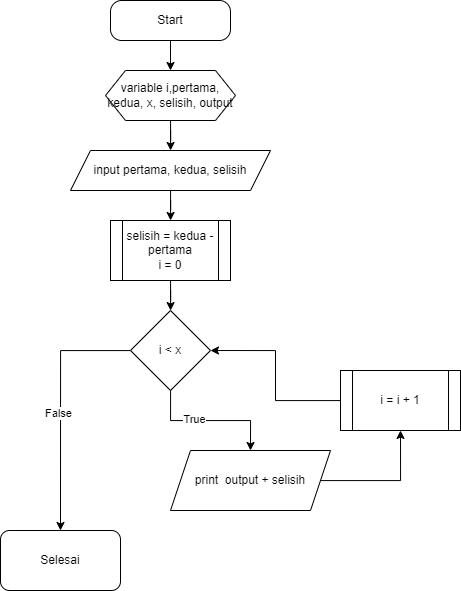

The diagram above was exported from draw.io. Its source (the exported page's mxGraphModel, read from the mxfile embedded in the PNG):
<mxGraphModel dx="1359" dy="755" grid="1" gridSize="10" guides="1" tooltips="1" connect="1" arrows="1" fold="1" page="1" pageScale="1" pageWidth="827" pageHeight="1169" math="0" shadow="0">
  <root>
    <mxCell id="WIyWlLk6GJQsqaUBKTNV-0" />
    <mxCell id="WIyWlLk6GJQsqaUBKTNV-1" parent="WIyWlLk6GJQsqaUBKTNV-0" />
    <mxCell id="WIyWlLk6GJQsqaUBKTNV-3" value="Start" style="rounded=1;whiteSpace=wrap;html=1;fontSize=12;glass=0;strokeWidth=1;shadow=0;arcSize=28;" parent="WIyWlLk6GJQsqaUBKTNV-1" vertex="1">
      <mxGeometry x="240" y="40" width="120" height="40" as="geometry" />
    </mxCell>
    <mxCell id="D5KSV6Wec2f76NmeAjWK-7" value="" style="edgeStyle=orthogonalEdgeStyle;rounded=0;orthogonalLoop=1;jettySize=auto;html=1;" edge="1" parent="WIyWlLk6GJQsqaUBKTNV-1" source="D5KSV6Wec2f76NmeAjWK-0" target="D5KSV6Wec2f76NmeAjWK-2">
      <mxGeometry relative="1" as="geometry" />
    </mxCell>
    <mxCell id="D5KSV6Wec2f76NmeAjWK-0" value="variable i,pertama, kedua, x, selisih, output&lt;br&gt;" style="shape=hexagon;perimeter=hexagonPerimeter2;whiteSpace=wrap;html=1;fixedSize=1;" vertex="1" parent="WIyWlLk6GJQsqaUBKTNV-1">
      <mxGeometry x="235" y="110" width="130" height="50" as="geometry" />
    </mxCell>
    <mxCell id="D5KSV6Wec2f76NmeAjWK-1" value="" style="endArrow=classic;html=1;rounded=0;exitX=0.5;exitY=1;exitDx=0;exitDy=0;" edge="1" parent="WIyWlLk6GJQsqaUBKTNV-1" source="WIyWlLk6GJQsqaUBKTNV-3" target="D5KSV6Wec2f76NmeAjWK-0">
      <mxGeometry width="50" height="50" relative="1" as="geometry">
        <mxPoint x="470" y="110" as="sourcePoint" />
        <mxPoint x="520" y="60" as="targetPoint" />
      </mxGeometry>
    </mxCell>
    <mxCell id="D5KSV6Wec2f76NmeAjWK-8" style="edgeStyle=orthogonalEdgeStyle;rounded=0;orthogonalLoop=1;jettySize=auto;html=1;" edge="1" parent="WIyWlLk6GJQsqaUBKTNV-1" source="D5KSV6Wec2f76NmeAjWK-2" target="D5KSV6Wec2f76NmeAjWK-3">
      <mxGeometry relative="1" as="geometry" />
    </mxCell>
    <mxCell id="D5KSV6Wec2f76NmeAjWK-2" value="input pertama, kedua, selisih" style="shape=parallelogram;perimeter=parallelogramPerimeter;whiteSpace=wrap;html=1;fixedSize=1;" vertex="1" parent="WIyWlLk6GJQsqaUBKTNV-1">
      <mxGeometry x="200" y="190" width="200" height="40" as="geometry" />
    </mxCell>
    <mxCell id="D5KSV6Wec2f76NmeAjWK-9" style="edgeStyle=orthogonalEdgeStyle;rounded=0;orthogonalLoop=1;jettySize=auto;html=1;" edge="1" parent="WIyWlLk6GJQsqaUBKTNV-1" source="D5KSV6Wec2f76NmeAjWK-3" target="D5KSV6Wec2f76NmeAjWK-4">
      <mxGeometry relative="1" as="geometry" />
    </mxCell>
    <mxCell id="D5KSV6Wec2f76NmeAjWK-3" value="selisih = kedua - pertama&lt;br&gt;i = 0" style="shape=process;whiteSpace=wrap;html=1;backgroundOutline=1;" vertex="1" parent="WIyWlLk6GJQsqaUBKTNV-1">
      <mxGeometry x="240" y="260" width="120" height="60" as="geometry" />
    </mxCell>
    <mxCell id="D5KSV6Wec2f76NmeAjWK-10" style="edgeStyle=orthogonalEdgeStyle;rounded=0;orthogonalLoop=1;jettySize=auto;html=1;entryX=0.5;entryY=0;entryDx=0;entryDy=0;" edge="1" parent="WIyWlLk6GJQsqaUBKTNV-1" source="D5KSV6Wec2f76NmeAjWK-4" target="D5KSV6Wec2f76NmeAjWK-5">
      <mxGeometry relative="1" as="geometry" />
    </mxCell>
    <mxCell id="D5KSV6Wec2f76NmeAjWK-17" value="True&lt;br&gt;" style="edgeLabel;html=1;align=center;verticalAlign=middle;resizable=0;points=[];" vertex="1" connectable="0" parent="D5KSV6Wec2f76NmeAjWK-10">
      <mxGeometry x="-0.2429" y="2" relative="1" as="geometry">
        <mxPoint as="offset" />
      </mxGeometry>
    </mxCell>
    <mxCell id="D5KSV6Wec2f76NmeAjWK-14" style="edgeStyle=orthogonalEdgeStyle;rounded=0;orthogonalLoop=1;jettySize=auto;html=1;entryX=0.5;entryY=0;entryDx=0;entryDy=0;" edge="1" parent="WIyWlLk6GJQsqaUBKTNV-1" source="D5KSV6Wec2f76NmeAjWK-4" target="D5KSV6Wec2f76NmeAjWK-13">
      <mxGeometry relative="1" as="geometry" />
    </mxCell>
    <mxCell id="D5KSV6Wec2f76NmeAjWK-18" value="False" style="edgeLabel;html=1;align=center;verticalAlign=middle;resizable=0;points=[];" vertex="1" connectable="0" parent="D5KSV6Wec2f76NmeAjWK-14">
      <mxGeometry x="0.056" y="-3" relative="1" as="geometry">
        <mxPoint as="offset" />
      </mxGeometry>
    </mxCell>
    <mxCell id="D5KSV6Wec2f76NmeAjWK-4" value="i &amp;lt; x" style="rhombus;whiteSpace=wrap;html=1;" vertex="1" parent="WIyWlLk6GJQsqaUBKTNV-1">
      <mxGeometry x="260" y="350" width="80" height="80" as="geometry" />
    </mxCell>
    <mxCell id="D5KSV6Wec2f76NmeAjWK-11" style="edgeStyle=orthogonalEdgeStyle;rounded=0;orthogonalLoop=1;jettySize=auto;html=1;entryX=0.5;entryY=1;entryDx=0;entryDy=0;" edge="1" parent="WIyWlLk6GJQsqaUBKTNV-1" source="D5KSV6Wec2f76NmeAjWK-5" target="D5KSV6Wec2f76NmeAjWK-6">
      <mxGeometry relative="1" as="geometry" />
    </mxCell>
    <mxCell id="D5KSV6Wec2f76NmeAjWK-5" value="print&amp;nbsp; output + selisih" style="shape=parallelogram;perimeter=parallelogramPerimeter;whiteSpace=wrap;html=1;fixedSize=1;" vertex="1" parent="WIyWlLk6GJQsqaUBKTNV-1">
      <mxGeometry x="300" y="490" width="160" height="60" as="geometry" />
    </mxCell>
    <mxCell id="D5KSV6Wec2f76NmeAjWK-12" style="edgeStyle=orthogonalEdgeStyle;rounded=0;orthogonalLoop=1;jettySize=auto;html=1;entryX=1;entryY=0.5;entryDx=0;entryDy=0;" edge="1" parent="WIyWlLk6GJQsqaUBKTNV-1" source="D5KSV6Wec2f76NmeAjWK-6" target="D5KSV6Wec2f76NmeAjWK-4">
      <mxGeometry relative="1" as="geometry" />
    </mxCell>
    <mxCell id="D5KSV6Wec2f76NmeAjWK-6" value="i = i + 1" style="shape=process;whiteSpace=wrap;html=1;backgroundOutline=1;" vertex="1" parent="WIyWlLk6GJQsqaUBKTNV-1">
      <mxGeometry x="470" y="410" width="120" height="60" as="geometry" />
    </mxCell>
    <mxCell id="D5KSV6Wec2f76NmeAjWK-13" value="Selesai&lt;br&gt;" style="rounded=1;whiteSpace=wrap;html=1;" vertex="1" parent="WIyWlLk6GJQsqaUBKTNV-1">
      <mxGeometry x="130" y="570" width="120" height="60" as="geometry" />
    </mxCell>
  </root>
</mxGraphModel>